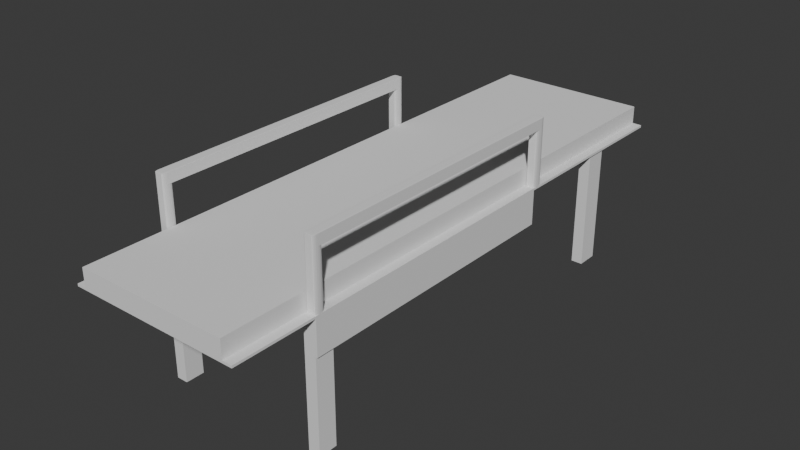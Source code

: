 # Source: Hospital_Bed.blend  (saved by Blender 4.5.90; exported with 4.5.12 LTS)
import bpy
from mathutils import Matrix  # noqa: F401  (used for matrix-valued properties, if any)

bpy.ops.wm.read_factory_settings(use_empty=True)
scene = bpy.context.scene
scene.name = 'Scene'

# ---- collections
col_collection = bpy.data.collections.new('Collection'); scene.collection.children.link(col_collection)

# ---- world
world_world = bpy.data.worlds.new('World'); scene.world = world_world
world_world.use_nodes = True; world_world.node_tree.nodes.clear()
_N = world_world.node_tree.nodes; _L = world_world.node_tree.links
n0 = _N.new('ShaderNodeOutputWorld'); n0.name = 'World Output'; n0.location = (200, 100)
n1 = _N.new('ShaderNodeBackground'); n1.name = 'Background'; n1.location = (-200, 100)
n1.inputs[0].default_value = (0.05088, 0.05088, 0.05088, 1.0)
_L.new(n1.outputs[0], n0.inputs[0])
n0.is_active_output = True
world_world.color = (0.05088, 0.05088, 0.05088)
world_world.sun_shadow_jitter_overblur = 0.0

# ---- meshes
me_cube_001 = bpy.data.meshes.new('Cube.001')
me_cube_001.from_pydata([(0.9068, -1.0, -1.0), (0.9068, -1.0, 1.0), (0.9068, 1.0, -1.0), (0.9068, 1.0, 1.0), (1.0, 1.0, -1.259), (1.0, -1.0, -1.259), (0.0, 1.0, -1.0), (0.0, 1.0, 1.0), (0.0, -1.0, -1.0), (0.0, -1.0, 1.0), (0.0, 1.0, -1.259), (0.0, -1.0, -1.259), (1.021, -1.0, -1.0), (1.021, 1.0, -1.0), (1.021, -1.0, -1.259), (1.021, 1.0, -1.259), (0.9068, 0.3029, 1.0), (0.9068, -0.7076, 1.0), (1.0, -0.7076, -1.259), (1.0, 0.3029, -1.259), (0.0, 0.3029, -1.259), (0.0, -0.7076, -1.259), (0.0, 0.3029, 1.0), (0.0, -0.7076, 1.0), (1.021, -0.7076, -1.259), (1.021, 0.3029, -1.259), (1.0, -0.7076, -5.107), (1.0, 0.3029, -5.107), (1.021, -0.7076, -5.107), (1.021, 0.3029, -5.107), (0.8648, 1.0, 1.0), (0.8648, -1.0, -1.0), (0.8648, -1.0, -1.259), (0.8648, 1.0, -1.0), (0.8648, -1.0, 1.0), (0.8648, 1.0, -1.259), (0.8648, 0.3029, 1.0), (0.8648, -0.7076, 1.0), (0.8648, 0.3029, -1.259), (0.8648, -0.7076, -1.259), (0.9068, -0.6399, -1.0), (0.9068, -0.6399, 1.0), (1.0, -0.6399, -1.259), (0.0, -0.6399, -1.259), (0.0, -0.6399, 1.0), (1.021, -0.6399, -1.0), (1.021, -0.6399, -1.259), (1.0, -0.6399, -5.107), (1.021, -0.6399, -5.107), (0.8648, -0.6399, -1.259), (0.8648, -0.6399, 1.0), (1.0, -0.7076, -15.58), (0.8648, -0.7076, -15.58), (0.8648, -0.6399, -15.58), (1.0, -0.6399, -15.58), (0.9068, 0.6601, -1.0), (1.0, 0.6601, -1.259), (1.021, 0.6601, -1.0), (1.021, 0.6601, -1.259), (0.9068, 0.6601, 1.0), (0.0, 0.6601, -1.259), (0.0, 0.6601, 1.0), (0.8648, 0.6601, -1.259), (0.8648, 0.6601, 1.0), (0.9068, 0.7371, -1.0), (1.0, 0.7371, -1.259), (1.021, 0.7371, -1.0), (1.021, 0.7371, -1.259), (0.9068, 0.7371, 1.0), (0.0, 0.7371, -1.259), (0.0, 0.7371, 1.0), (0.8648, 0.7371, -1.259), (0.8648, 0.7371, 1.0), (0.8648, 0.7371, -14.65), (0.8648, 0.6601, -14.65), (1.0, 0.6601, -14.65), (1.0, 0.7371, -14.65), (0.9068, -0.6737, 1.0), (0.0, -0.6737, -1.259), (0.0, -0.6737, 1.0), (0.8648, -0.6737, -1.259), (0.8648, -0.6737, 1.0), (1.0, -0.6737, -1.259), (1.021, -0.6737, -1.259), (1.0, -0.6737, -5.107), (1.021, -0.6737, -5.107), (0.8648, -0.6737, -15.58), (1.0, -0.6737, -15.58), (0.9068, 0.3398, 1.0), (0.0, 0.3398, -1.259), (0.0, 0.3398, 1.0), (0.8648, 0.3398, -1.259), (0.8648, 0.3398, 1.0), (1.0, 0.3398, -1.259), (1.021, 0.3398, -1.259), (0.9238, -0.7076, -1.0), (0.9068, -0.6907, -1.0), (0.9068, -0.7076, -0.9831), (0.9068, -0.7245, -1.0), (0.9173, -0.7063, -1.0), (0.9118, -0.7026, -1.0), (0.9081, -0.6971, -1.0), (0.9238, 0.3029, -1.0), (0.9068, 0.3198, -1.0), (0.9068, 0.3029, -0.9831), (0.9068, 0.2859, -1.0), (0.9173, 0.3042, -1.0), (0.9118, 0.3078, -1.0), (0.9081, 0.3133, -1.0), (1.021, -0.6907, -1.0), (1.004, -0.7076, -1.0), (1.021, -0.7245, -1.0), (1.021, -0.7076, -1.017), (1.02, -0.6971, -1.0), (1.016, -0.7026, -1.0), (1.011, -0.7063, -1.0), (1.021, 0.3198, -1.0), (1.004, 0.3029, -1.0), (1.021, 0.2859, -1.0), (1.021, 0.3029, -1.017), (1.02, 0.3133, -1.0), (1.016, 0.3078, -1.0), (1.011, 0.3042, -1.0), (0.9068, -0.6907, -1.0), (0.9238, -0.6737, -1.0), (0.9068, -0.6568, -1.0), (0.9068, -0.6737, -0.9831), (0.9081, -0.6842, -1.0), (0.9118, -0.6787, -1.0), (0.9173, -0.675, -1.0), (1.004, -0.6737, -1.0), (1.021, -0.6907, -1.0), (1.021, -0.6737, -1.017), (1.021, -0.6568, -1.0), (1.011, -0.675, -1.0), (1.016, -0.6787, -1.0), (1.02, -0.6842, -1.0), (0.9068, 0.3229, -1.0), (0.9238, 0.3398, -1.0), (0.9068, 0.3568, -1.0), (0.9068, 0.3398, -0.9831), (0.9081, 0.3294, -1.0), (0.9118, 0.3349, -1.0), (0.9173, 0.3386, -1.0), (1.004, 0.3398, -1.0), (1.021, 0.3229, -1.0), (1.021, 0.3398, -1.017), (1.021, 0.3568, -1.0), (1.011, 0.3386, -1.0), (1.016, 0.3349, -1.0), (1.02, 0.3294, -1.0), (0.9238, 0.3029, 5.184), (0.9068, 0.3198, 5.2), (0.9173, 0.3042, 5.185), (0.9118, 0.3078, 5.188), (0.9081, 0.3133, 5.194), (1.021, 0.3198, 5.2), (1.004, 0.3029, 5.184), (1.02, 0.3133, 5.194), (1.016, 0.3078, 5.188), (1.011, 0.3042, 5.185), (0.9238, -0.7076, 5.184), (0.9068, -0.6907, 5.184), (0.9173, -0.7063, 5.184), (0.9118, -0.7026, 5.184), (0.9081, -0.6971, 5.184), (1.021, -0.6907, 5.184), (1.004, -0.7076, 5.184), (1.02, -0.6971, 5.184), (1.016, -0.7026, 5.184), (1.011, -0.7063, 5.184), (0.9068, -0.6907, 5.2), (0.9238, -0.6737, 5.184), (0.9081, -0.6842, 5.194), (0.9118, -0.6787, 5.188), (0.9173, -0.675, 5.185), (1.004, -0.6737, 5.184), (1.021, -0.6907, 5.2), (1.011, -0.675, 5.185), (1.016, -0.6787, 5.188), (1.02, -0.6842, 5.194), (0.9068, 0.3229, 5.184), (0.9238, 0.3398, 5.184), (0.9081, 0.3294, 5.184), (0.9118, 0.3349, 5.184), (0.9173, 0.3386, 5.184), (1.004, 0.3398, 5.184), (1.021, 0.3229, 5.184), (1.011, 0.3386, 5.184), (1.016, 0.3349, 5.184), (1.02, 0.3294, 5.184), (0.9068, 0.3029, 6.359), (0.9238, 0.3029, 6.376), (0.9081, 0.3029, 6.366), (0.9118, 0.3029, 6.371), (0.9173, 0.3029, 6.375), (1.004, 0.3029, 6.376), (1.021, 0.3029, 6.359), (1.011, 0.3029, 6.375), (1.016, 0.3029, 6.371), (1.02, 0.3029, 6.366), (0.9238, -0.7076, 6.359), (0.9238, -0.6907, 6.376), (0.9068, -0.6907, 6.359), (0.9238, -0.7063, 6.366), (0.9238, -0.7026, 6.371), (0.9173, -0.7063, 6.359), (0.9171, -0.7047, 6.366), (0.9175, -0.7018, 6.37), (0.914, -0.7004, 6.369), (0.9173, -0.6907, 6.375), (0.9118, -0.6907, 6.371), (0.9238, -0.6971, 6.375), (0.9171, -0.6973, 6.373), (0.9126, -0.697, 6.37), (0.9081, -0.6971, 6.359), (0.9118, -0.7026, 6.359), (0.9081, -0.6907, 6.366), (0.9097, -0.6973, 6.366), (0.9126, -0.7018, 6.365), (1.004, -0.7076, 6.359), (1.021, -0.6907, 6.359), (1.004, -0.6907, 6.376), (1.011, -0.7063, 6.359), (1.016, -0.7026, 6.359), (1.004, -0.7063, 6.366), (1.011, -0.7047, 6.366), (1.015, -0.7018, 6.365), (1.014, -0.7004, 6.369), (1.02, -0.6907, 6.366), (1.016, -0.6907, 6.371), (1.02, -0.6971, 6.359), (1.018, -0.6973, 6.366), (1.015, -0.697, 6.37), (1.004, -0.6971, 6.375), (1.004, -0.7026, 6.371), (1.011, -0.6907, 6.375), (1.011, -0.6973, 6.373), (1.01, -0.7018, 6.37), (0.9238, -0.6737, 6.376), (0.9068, -0.6737, 6.359), (0.9173, -0.6737, 6.375), (0.9118, -0.6737, 6.371), (0.9081, -0.6737, 6.366), (1.021, -0.6737, 6.359), (1.004, -0.6737, 6.376), (1.02, -0.6737, 6.366), (1.016, -0.6737, 6.371), (1.011, -0.6737, 6.375), (0.9068, 0.3229, 6.359), (0.9238, 0.3229, 6.376), (0.9238, 0.3398, 6.359), (0.9081, 0.3229, 6.366), (0.9118, 0.3229, 6.371), (0.9081, 0.3294, 6.359), (0.9097, 0.3296, 6.366), (0.9126, 0.3292, 6.37), (0.914, 0.3327, 6.369), (0.9238, 0.3294, 6.375), (0.9238, 0.3349, 6.371), (0.9173, 0.3229, 6.375), (0.9171, 0.3296, 6.373), (0.9175, 0.334, 6.37), (0.9173, 0.3386, 6.359), (0.9118, 0.3349, 6.359), (0.9238, 0.3386, 6.366), (0.9171, 0.337, 6.366), (0.9126, 0.334, 6.365), (1.021, 0.3229, 6.359), (1.004, 0.3398, 6.359), (1.004, 0.3229, 6.376), (1.02, 0.3294, 6.359), (1.016, 0.3349, 6.359), (1.02, 0.3229, 6.366), (1.018, 0.3296, 6.366), (1.015, 0.334, 6.365), (1.014, 0.3327, 6.369), (1.004, 0.3386, 6.366), (1.004, 0.3349, 6.371), (1.011, 0.3386, 6.359), (1.011, 0.337, 6.366), (1.01, 0.334, 6.37), (1.011, 0.3229, 6.375), (1.016, 0.3229, 6.371), (1.004, 0.3294, 6.375), (1.011, 0.3296, 6.373), (1.015, 0.3292, 6.37)], [], [(33, 30, 3, 2), (39, 18, 5, 32), (33, 2, 4, 35), (0, 5, 14, 12), (37, 23, 9, 34), (31, 8, 11, 32), (31, 34, 9, 8), (65, 4, 15, 67), (4, 2, 13, 15), (5, 18, 24, 14), (42, 19, 27, 47), (92, 90, 22, 36), (81, 79, 23, 37), (91, 93, 19, 38), (80, 49, 53, 86), (47, 27, 29, 48), (24, 18, 26, 28), (19, 25, 29, 27), (83, 24, 28, 85), (78, 80, 39, 21), (89, 91, 38, 20), (77, 81, 37, 17), (88, 92, 36, 16), (0, 1, 34, 31), (0, 31, 32, 5), (17, 37, 34, 1), (6, 33, 35, 10), (21, 39, 32, 11), (6, 7, 30, 33), (16, 36, 50, 41), (20, 38, 49, 43), (25, 46, 48, 29), (84, 47, 48, 85), (38, 19, 42, 49), (36, 22, 44, 50), (82, 42, 47, 84), (86, 87, 51, 52), (82, 18, 51, 87), (18, 39, 52, 51), (49, 42, 54, 53), (68, 72, 63, 59), (69, 71, 62, 60), (64, 68, 59, 55), (56, 62, 74, 75), (72, 70, 61, 63), (66, 57, 58, 67), (64, 55, 57, 66), (93, 56, 58, 94), (2, 64, 66, 13), (13, 66, 67, 15), (30, 7, 70, 72), (35, 4, 65, 71), (2, 3, 68, 64), (10, 35, 71, 69), (3, 30, 72, 68), (56, 65, 67, 58), (73, 76, 75, 74), (62, 71, 73, 74), (65, 56, 75, 76), (71, 65, 76, 73), (42, 82, 87, 54), (53, 54, 87, 86), (18, 82, 84, 26), (26, 84, 85, 28), (41, 50, 81, 77), (43, 49, 80, 78), (46, 83, 85, 48), (39, 80, 86, 52), (50, 44, 79, 81), (19, 93, 94, 25), (59, 63, 92, 88), (60, 62, 91, 89), (62, 56, 93, 91), (63, 61, 90, 92), (95, 99, 100, 101, 96, 97, 98), (102, 106, 107, 108, 103, 104, 105), (109, 113, 114, 115, 110, 111, 112), (116, 120, 121, 122, 117, 118, 119), (123, 127, 128, 129, 124, 125, 126), (130, 134, 135, 136, 131, 132, 133), (137, 141, 142, 143, 138, 139, 140), (144, 148, 149, 150, 145, 146, 147), (201, 204, 207, 206), (204, 205, 208, 207), (206, 207, 219, 216), (207, 208, 209, 219), (202, 210, 213, 212), (210, 211, 214, 213), (212, 213, 208, 205), (213, 214, 209, 208), (203, 215, 218, 217), (215, 216, 219, 218), (217, 218, 214, 211), (218, 219, 209, 214), (220, 223, 226, 225), (223, 224, 227, 226), (225, 226, 238, 235), (226, 227, 228, 238), (221, 229, 232, 231), (229, 230, 233, 232), (231, 232, 227, 224), (232, 233, 228, 227), (222, 234, 237, 236), (234, 235, 238, 237), (236, 237, 233, 230), (237, 238, 228, 233), (249, 252, 255, 254), (252, 253, 256, 255), (254, 255, 267, 264), (255, 256, 257, 267), (250, 258, 261, 260), (258, 259, 262, 261), (260, 261, 256, 253), (261, 262, 257, 256), (251, 263, 266, 265), (263, 264, 267, 266), (265, 266, 262, 259), (266, 267, 257, 262), (268, 271, 274, 273), (271, 272, 275, 274), (273, 274, 286, 283), (274, 275, 276, 286), (269, 277, 280, 279), (277, 278, 281, 280), (279, 280, 275, 272), (280, 281, 276, 275), (270, 282, 285, 284), (282, 283, 286, 285), (284, 285, 281, 278), (285, 286, 276, 281), (130, 176, 178, 134), (134, 178, 179, 135), (135, 179, 180, 136), (136, 180, 177, 131), (167, 110, 115, 170), (170, 115, 114, 169), (169, 114, 113, 168), (168, 113, 109, 166), (95, 161, 163, 99), (99, 163, 164, 100), (100, 164, 165, 101), (101, 165, 162, 96), (172, 124, 129, 175), (175, 129, 128, 174), (174, 128, 127, 173), (173, 127, 123, 171), (144, 186, 188, 148), (148, 188, 189, 149), (149, 189, 190, 150), (150, 190, 187, 145), (157, 117, 122, 160), (160, 122, 121, 159), (159, 121, 120, 158), (158, 120, 116, 156), (152, 103, 108, 155), (155, 108, 107, 154), (154, 107, 106, 153), (153, 106, 102, 151), (137, 181, 183, 141), (141, 183, 184, 142), (142, 184, 185, 143), (143, 185, 182, 138), (201, 220, 225, 204), (204, 225, 235, 205), (205, 235, 234, 212), (212, 234, 222, 202), (202, 239, 241, 210), (210, 241, 242, 211), (211, 242, 243, 217), (217, 243, 240, 203), (221, 244, 246, 229), (229, 246, 247, 230), (230, 247, 248, 236), (236, 248, 245, 222), (192, 250, 260, 195), (195, 260, 253, 194), (194, 253, 252, 193), (193, 252, 249, 191), (197, 268, 273, 200), (200, 273, 283, 199), (199, 283, 282, 198), (198, 282, 270, 196), (250, 270, 284, 258), (258, 284, 278, 259), (259, 278, 277, 265), (265, 277, 269, 251), (181, 249, 254, 183), (183, 254, 264, 184), (184, 264, 263, 185), (185, 263, 251, 182), (268, 187, 190, 271), (271, 190, 189, 272), (272, 189, 188, 279), (279, 188, 186, 269), (220, 167, 170, 223), (223, 170, 169, 224), (224, 169, 168, 231), (231, 168, 166, 221), (203, 162, 165, 215), (215, 165, 164, 216), (216, 164, 163, 206), (206, 163, 161, 201), (239, 192, 195, 241), (241, 195, 194, 242), (242, 194, 193, 243), (243, 193, 191, 240), (196, 245, 248, 198), (198, 248, 247, 199), (199, 247, 246, 200), (200, 246, 244, 197), (156, 177, 180, 158), (158, 180, 179, 159), (159, 179, 178, 160), (160, 178, 176, 157), (151, 172, 175, 153), (153, 175, 174, 154), (154, 174, 173, 155), (155, 173, 171, 152), (95, 98, 0, 12, 111, 110), (95, 110, 167, 161), (98, 97, 17, 1, 0), (123, 126, 77, 17, 97, 96), (123, 96, 162, 171), (102, 105, 40, 45, 118, 117), (102, 117, 157, 151), (105, 104, 16, 41, 40), (137, 140, 88, 16, 104, 103), (137, 103, 152, 181), (132, 131, 109, 112, 24, 83), (109, 131, 177, 166), (112, 111, 12, 14, 24), (146, 145, 116, 119, 25, 94), (116, 145, 187, 156), (119, 118, 45, 46, 25), (40, 125, 124, 130, 133, 45), (130, 124, 172, 176), (40, 41, 77, 126, 125), (45, 133, 132, 83, 46), (55, 139, 138, 144, 147, 57), (144, 138, 182, 186), (55, 59, 88, 140, 139), (57, 147, 146, 94, 58), (157, 176, 172, 151), (181, 152, 191, 249), (152, 171, 240, 191), (156, 187, 268, 197), (197, 244, 177, 156), (161, 167, 220, 201), (171, 162, 203, 240), (166, 177, 244, 221), (186, 182, 251, 269), (192, 239, 245, 196), (250, 192, 196, 270), (239, 202, 222, 245)])
_uv = me_cube_001.uv_layers.new(name='UVMap')
_uv.uv.foreach_set('vector', [0.375, 0.4831, 0.625, 0.4831, 0.625, 0.5, 0.375, 0.5, 0.3581, 0.6667, 0.375, 0.6667, 0.375, 0.75, 0.3581, 0.75, 0.375, 0.4831, 0.375, 0.5, 0.375, 0.5, 0.375, 0.4831, 0.375, 0.75, 0.375, 0.75, 0.375, 0.75, 0.375, 0.75, 0.6419, 0.6667, 0.75, 0.6667, 0.75, 0.75, 0.6419, 0.75, 0.375, 0.7669, 0.375, 0.875, 0.375, 0.875, 0.375, 0.7669, 0.375, 0.7669, 0.625, 0.7669, 0.625, 0.875, 0.375, 0.875, 0.375, 0.5314, 0.375, 0.5, 0.375, 0.5, 0.375, 0.5314, 0.375, 0.5, 0.375, 0.5, 0.375, 0.5, 0.375, 0.5, 0.375, 0.75, 0.375, 0.6667, 0.375, 0.6667, 0.375, 0.75, 0.375, 0.6611, 0.375, 0.5833, 0.375, 0.5833, 0.375, 0.6611, 0.6419, 0.5789, 0.75, 0.5789, 0.75, 0.5833, 0.6419, 0.5833, 0.6419, 0.6639, 0.75, 0.6639, 0.75, 0.6667, 0.6419, 0.6667, 0.3581, 0.5789, 0.375, 0.5789, 0.375, 0.5833, 0.3581, 0.5833, 0.3581, 0.6639, 0.3581, 0.6611, 0.3581, 0.6611, 0.3581, 0.6639, 0.375, 0.6611, 0.375, 0.5833, 0.375, 0.5833, 0.375, 0.6611, 0.375, 0.6667, 0.375, 0.6667, 0.375, 0.6667, 0.375, 0.6667, 0.375, 0.5833, 0.375, 0.5833, 0.375, 0.5833, 0.375, 0.5833, 0.375, 0.6639, 0.375, 0.6667, 0.375, 0.6667, 0.375, 0.6639, 0.25, 0.6639, 0.3581, 0.6639, 0.3581, 0.6667, 0.25, 0.6667, 0.25, 0.5789, 0.3581, 0.5789, 0.3581, 0.5833, 0.25, 0.5833, 0.625, 0.6639, 0.6419, 0.6639, 0.6419, 0.6667, 0.625, 0.6667, 0.625, 0.5789, 0.6419, 0.5789, 0.6419, 0.5833, 0.625, 0.5833, 0.375, 0.75, 0.625, 0.75, 0.625, 0.7669, 0.375, 0.7669, 0.375, 0.75, 0.375, 0.7669, 0.375, 0.7669, 0.375, 0.75, 0.625, 0.6667, 0.6419, 0.6667, 0.6419, 0.75, 0.625, 0.75, 0.375, 0.375, 0.375, 0.4831, 0.375, 0.4831, 0.375, 0.375, 0.25, 0.6667, 0.3581, 0.6667, 0.3581, 0.75, 0.25, 0.75, 0.375, 0.375, 0.625, 0.375, 0.625, 0.4831, 0.375, 0.4831, 0.625, 0.5833, 0.6419, 0.5833, 0.6419, 0.6611, 0.625, 0.6611, 0.25, 0.5833, 0.3581, 0.5833, 0.3581, 0.6611, 0.25, 0.6611, 0.375, 0.5833, 0.375, 0.6611, 0.375, 0.6611, 0.375, 0.5833, 0.375, 0.6639, 0.375, 0.6611, 0.375, 0.6611, 0.375, 0.6639, 0.3581, 0.5833, 0.375, 0.5833, 0.375, 0.6611, 0.3581, 0.6611, 0.6419, 0.5833, 0.75, 0.5833, 0.75, 0.6611, 0.6419, 0.6611, 0.375, 0.6639, 0.375, 0.6611, 0.375, 0.6611, 0.375, 0.6639, 0.3581, 0.6639, 0.375, 0.6639, 0.375, 0.6667, 0.3581, 0.6667, 0.375, 0.6639, 0.375, 0.6667, 0.375, 0.6667, 0.375, 0.6639, 0.375, 0.6667, 0.3581, 0.6667, 0.3581, 0.6667, 0.375, 0.6667, 0.3581, 0.6611, 0.375, 0.6611, 0.375, 0.6611, 0.3581, 0.6611, 0.625, 0.5314, 0.6419, 0.5314, 0.6419, 0.5406, 0.625, 0.5406, 0.25, 0.5314, 0.3581, 0.5314, 0.3581, 0.5406, 0.25, 0.5406, 0.375, 0.5314, 0.625, 0.5314, 0.625, 0.5406, 0.375, 0.5406, 0.375, 0.5406, 0.3581, 0.5406, 0.3581, 0.5406, 0.375, 0.5406, 0.6419, 0.5314, 0.75, 0.5314, 0.75, 0.5406, 0.6419, 0.5406, 0.375, 0.5314, 0.375, 0.5406, 0.375, 0.5406, 0.375, 0.5314, 0.375, 0.5314, 0.375, 0.5406, 0.375, 0.5406, 0.375, 0.5314, 0.375, 0.5789, 0.375, 0.5406, 0.375, 0.5406, 0.375, 0.5789, 0.375, 0.5, 0.375, 0.5314, 0.375, 0.5314, 0.375, 0.5, 0.375, 0.5, 0.375, 0.5314, 0.375, 0.5314, 0.375, 0.5, 0.6419, 0.5, 0.75, 0.5, 0.75, 0.5314, 0.6419, 0.5314, 0.3581, 0.5, 0.375, 0.5, 0.375, 0.5314, 0.3581, 0.5314, 0.375, 0.5, 0.625, 0.5, 0.625, 0.5314, 0.375, 0.5314, 0.25, 0.5, 0.3581, 0.5, 0.3581, 0.5314, 0.25, 0.5314, 0.625, 0.5, 0.6419, 0.5, 0.6419, 0.5314, 0.625, 0.5314, 0.375, 0.5406, 0.375, 0.5314, 0.375, 0.5314, 0.375, 0.5406, 0.3581, 0.5314, 0.375, 0.5314, 0.375, 0.5406, 0.3581, 0.5406, 0.3581, 0.5406, 0.3581, 0.5314, 0.3581, 0.5314, 0.3581, 0.5406, 0.375, 0.5314, 0.375, 0.5406, 0.375, 0.5406, 0.375, 0.5314, 0.3581, 0.5314, 0.375, 0.5314, 0.375, 0.5314, 0.3581, 0.5314, 0.375, 0.6611, 0.375, 0.6639, 0.375, 0.6639, 0.375, 0.6611, 0.3581, 0.6611, 0.375, 0.6611, 0.375, 0.6639, 0.3581, 0.6639, 0.375, 0.6667, 0.375, 0.6639, 0.375, 0.6639, 0.375, 0.6667, 0.375, 0.6667, 0.375, 0.6639, 0.375, 0.6639, 0.375, 0.6667, 0.625, 0.6611, 0.6419, 0.6611, 0.6419, 0.6639, 0.625, 0.6639, 0.25, 0.6611, 0.3581, 0.6611, 0.3581, 0.6639, 0.25, 0.6639, 0.375, 0.6611, 0.375, 0.6639, 0.375, 0.6639, 0.375, 0.6611, 0.3581, 0.6667, 0.3581, 0.6639, 0.3581, 0.6639, 0.3581, 0.6667, 0.6419, 0.6611, 0.75, 0.6611, 0.75, 0.6639, 0.6419, 0.6639, 0.375, 0.5833, 0.375, 0.5789, 0.375, 0.5789, 0.375, 0.5833, 0.625, 0.5406, 0.6419, 0.5406, 0.6419, 0.5789, 0.625, 0.5789, 0.25, 0.5406, 0.3581, 0.5406, 0.3581, 0.5789, 0.25, 0.5789, 0.3581, 0.5406, 0.375, 0.5406, 0.375, 0.5789, 0.3581, 0.5789, 0.6419, 0.5406, 0.75, 0.5406, 0.75, 0.5789, 0.6419, 0.5789, 0.375, 0.6667, 0.375, 0.6667, 0.375, 0.6667, 0.375, 0.6658, 0.375, 0.6653, 0.3771, 0.6667, 0.375, 0.6715, 0.375, 0.5833, 0.375, 0.5833, 0.375, 0.5833, 0.375, 0.5821, 0.375, 0.5813, 0.3771, 0.5833, 0.375, 0.5847, 0.375, 0.6653, 0.375, 0.6658, 0.375, 0.6667, 0.375, 0.6667, 0.375, 0.6667, 0.375, 0.6715, 0.375, 0.6667, 0.375, 0.5813, 0.375, 0.5821, 0.375, 0.5833, 0.375, 0.5833, 0.375, 0.5833, 0.375, 0.5847, 0.375, 0.5833, 0.375, 0.6653, 0.375, 0.6647, 0.375, 0.6639, 0.375, 0.6639, 0.375, 0.6639, 0.375, 0.6625, 0.3771, 0.6639, 0.375, 0.6639, 0.375, 0.6639, 0.375, 0.6639, 0.375, 0.6647, 0.375, 0.6653, 0.375, 0.6639, 0.375, 0.6625, 0.375, 0.5809, 0.375, 0.5802, 0.375, 0.5789, 0.375, 0.5789, 0.375, 0.5789, 0.375, 0.5769, 0.3771, 0.5789, 0.375, 0.5789, 0.375, 0.5789, 0.375, 0.5789, 0.375, 0.5802, 0.375, 0.5809, 0.375, 0.5789, 0.375, 0.5769, 0.375, 0.6667, 0.375, 0.6667, 0.375, 0.6667, 0.375, 0.6667, 0.375, 0.6667, 0.375, 0.6667, 0.375, 0.6667, 0.375, 0.6667, 0.375, 0.6667, 0.375, 0.6667, 0.375, 0.6667, 0.375, 0.6667, 0.375, 0.6667, 0.375, 0.6667, 0.375, 0.6665, 0.375, 0.6667, 0.375, 0.6653, 0.375, 0.6653, 0.375, 0.6658, 0.375, 0.6658, 0.375, 0.6653, 0.375, 0.6653, 0.375, 0.6658, 0.375, 0.6658, 0.375, 0.6658, 0.375, 0.6658, 0.375, 0.6667, 0.375, 0.6667, 0.375, 0.6658, 0.375, 0.6658, 0.375, 0.6665, 0.375, 0.6667, 0.375, 0.6653, 0.375, 0.6658, 0.375, 0.6658, 0.375, 0.6653, 0.375, 0.6658, 0.375, 0.6667, 0.375, 0.6667, 0.375, 0.6658, 0.375, 0.6653, 0.375, 0.6658, 0.375, 0.6658, 0.375, 0.6653, 0.375, 0.6658, 0.375, 0.6667, 0.375, 0.6665, 0.375, 0.6658, 0.375, 0.6667, 0.375, 0.6667, 0.375, 0.6667, 0.375, 0.6667, 0.375, 0.6667, 0.375, 0.6667, 0.375, 0.6667, 0.375, 0.6667, 0.375, 0.6667, 0.375, 0.6667, 0.375, 0.6667, 0.375, 0.6667, 0.375, 0.6667, 0.375, 0.6667, 0.375, 0.6665, 0.375, 0.6667, 0.375, 0.6653, 0.375, 0.6653, 0.375, 0.6658, 0.375, 0.6658, 0.375, 0.6653, 0.375, 0.6653, 0.375, 0.6658, 0.375, 0.6658, 0.375, 0.6658, 0.375, 0.6658, 0.375, 0.6667, 0.375, 0.6667, 0.375, 0.6658, 0.375, 0.6658, 0.375, 0.6665, 0.375, 0.6667, 0.375, 0.6653, 0.375, 0.6658, 0.375, 0.6658, 0.375, 0.6653, 0.375, 0.6658, 0.375, 0.6667, 0.375, 0.6667, 0.375, 0.6658, 0.375, 0.6653, 0.375, 0.6658, 0.375, 0.6658, 0.375, 0.6653, 0.375, 0.6658, 0.375, 0.6667, 0.375, 0.6665, 0.375, 0.6658, 0.375, 0.5809, 0.375, 0.5809, 0.375, 0.5801, 0.375, 0.5802, 0.375, 0.5809, 0.375, 0.5809, 0.375, 0.5802, 0.375, 0.5801, 0.375, 0.5802, 0.375, 0.5801, 0.375, 0.5789, 0.375, 0.5789, 0.375, 0.5801, 0.375, 0.5802, 0.375, 0.5792, 0.375, 0.5789, 0.375, 0.5809, 0.375, 0.5802, 0.375, 0.5801, 0.375, 0.5809, 0.375, 0.5802, 0.375, 0.5789, 0.375, 0.5789, 0.375, 0.5801, 0.375, 0.5809, 0.375, 0.5801, 0.375, 0.5802, 0.375, 0.5809, 0.375, 0.5801, 0.375, 0.5789, 0.375, 0.5792, 0.375, 0.5802, 0.375, 0.5789, 0.375, 0.5789, 0.375, 0.5789, 0.375, 0.5789, 0.375, 0.5789, 0.375, 0.5789, 0.375, 0.5789, 0.375, 0.5789, 0.375, 0.5789, 0.375, 0.5789, 0.375, 0.5789, 0.375, 0.5789, 0.375, 0.5789, 0.375, 0.5789, 0.375, 0.5792, 0.375, 0.5789, 0.375, 0.5809, 0.375, 0.5802, 0.375, 0.5801, 0.375, 0.5809, 0.375, 0.5802, 0.375, 0.5789, 0.375, 0.5789, 0.375, 0.5801, 0.375, 0.5809, 0.375, 0.5801, 0.375, 0.5802, 0.375, 0.5809, 0.375, 0.5801, 0.375, 0.5789, 0.375, 0.5792, 0.375, 0.5802, 0.375, 0.5789, 0.375, 0.5789, 0.375, 0.5789, 0.375, 0.5789, 0.375, 0.5789, 0.375, 0.5789, 0.375, 0.5789, 0.375, 0.5789, 0.375, 0.5789, 0.375, 0.5789, 0.375, 0.5789, 0.375, 0.5789, 0.375, 0.5789, 0.375, 0.5789, 0.375, 0.5792, 0.375, 0.5789, 0.375, 0.5809, 0.375, 0.5809, 0.375, 0.5801, 0.375, 0.5802, 0.375, 0.5809, 0.375, 0.5809, 0.375, 0.5802, 0.375, 0.5801, 0.375, 0.5802, 0.375, 0.5801, 0.375, 0.5789, 0.375, 0.5789, 0.375, 0.5801, 0.375, 0.5802, 0.375, 0.5792, 0.375, 0.5789, 0.375, 0.6639, 0.375, 0.6639, 0.375, 0.6639, 0.375, 0.6639, 0.375, 0.6639, 0.375, 0.6639, 0.375, 0.6639, 0.375, 0.6639, 0.375, 0.6639, 0.375, 0.6639, 0.375, 0.6647, 0.375, 0.6647, 0.375, 0.6647, 0.375, 0.6647, 0.375, 0.6653, 0.375, 0.6653, 0.375, 0.6667, 0.375, 0.6667, 0.375, 0.6667, 0.375, 0.6667, 0.375, 0.6667, 0.375, 0.6667, 0.375, 0.6667, 0.375, 0.6667, 0.375, 0.6667, 0.375, 0.6667, 0.375, 0.6658, 0.375, 0.6658, 0.375, 0.6658, 0.375, 0.6658, 0.375, 0.6653, 0.375, 0.6653, 0.375, 0.6667, 0.375, 0.6667, 0.375, 0.6667, 0.375, 0.6667, 0.375, 0.6667, 0.375, 0.6667, 0.375, 0.6667, 0.375, 0.6667, 0.375, 0.6667, 0.375, 0.6667, 0.375, 0.6658, 0.375, 0.6658, 0.375, 0.6658, 0.375, 0.6658, 0.375, 0.6653, 0.375, 0.6653, 0.375, 0.6639, 0.375, 0.6639, 0.375, 0.6639, 0.375, 0.6639, 0.375, 0.6639, 0.375, 0.6639, 0.375, 0.6639, 0.375, 0.6639, 0.375, 0.6639, 0.375, 0.6639, 0.375, 0.6647, 0.375, 0.6647, 0.375, 0.6647, 0.375, 0.6647, 0.375, 0.6653, 0.375, 0.6653, 0.375, 0.5789, 0.375, 0.5789, 0.375, 0.5789, 0.375, 0.5789, 0.375, 0.5789, 0.375, 0.5789, 0.375, 0.5789, 0.375, 0.5789, 0.375, 0.5789, 0.375, 0.5789, 0.375, 0.5802, 0.375, 0.5802, 0.375, 0.5802, 0.375, 0.5802, 0.375, 0.5809, 0.375, 0.5809, 0.375, 0.5833, 0.375, 0.5833, 0.375, 0.5833, 0.375, 0.5833, 0.375, 0.5833, 0.375, 0.5833, 0.375, 0.5833, 0.375, 0.5833, 0.375, 0.5833, 0.375, 0.5833, 0.375, 0.5821, 0.375, 0.5821, 0.375, 0.5821, 0.375, 0.5821, 0.375, 0.5813, 0.375, 0.5813, 0.375, 0.5813, 0.375, 0.5813, 0.375, 0.5821, 0.375, 0.5821, 0.375, 0.5821, 0.375, 0.5821, 0.375, 0.5833, 0.375, 0.5833, 0.375, 0.5833, 0.375, 0.5833, 0.375, 0.5833, 0.375, 0.5833, 0.375, 0.5833, 0.375, 0.5833, 0.375, 0.5833, 0.375, 0.5833, 0.375, 0.5809, 0.375, 0.5809, 0.375, 0.5802, 0.375, 0.5802, 0.375, 0.5802, 0.375, 0.5802, 0.375, 0.5789, 0.375, 0.5789, 0.375, 0.5789, 0.375, 0.5789, 0.375, 0.5789, 0.375, 0.5789, 0.375, 0.5789, 0.375, 0.5789, 0.375, 0.5789, 0.375, 0.5789, 0.375, 0.6667, 0.375, 0.6667, 0.375, 0.6667, 0.375, 0.6667, 0.375, 0.6667, 0.375, 0.6667, 0.375, 0.6667, 0.375, 0.6667, 0.375, 0.6667, 0.375, 0.6667, 0.375, 0.6658, 0.375, 0.6658, 0.375, 0.6658, 0.375, 0.6658, 0.375, 0.6653, 0.375, 0.6653, 0.375, 0.6653, 0.375, 0.6639, 0.375, 0.6639, 0.375, 0.6653, 0.375, 0.6653, 0.375, 0.6639, 0.375, 0.6639, 0.375, 0.6653, 0.375, 0.6653, 0.375, 0.6639, 0.375, 0.6639, 0.375, 0.6653, 0.375, 0.6653, 0.375, 0.6639, 0.375, 0.6639, 0.375, 0.6653, 0.375, 0.6653, 0.375, 0.6639, 0.375, 0.6639, 0.375, 0.6653, 0.375, 0.6653, 0.375, 0.6639, 0.375, 0.6639, 0.375, 0.6653, 0.375, 0.6653, 0.375, 0.6639, 0.375, 0.6639, 0.375, 0.6653, 0.375, 0.6653, 0.375, 0.6639, 0.375, 0.6639, 0.375, 0.6653, 0.375, 0.5833, 0.375, 0.5809, 0.375, 0.5809, 0.375, 0.5833, 0.375, 0.5833, 0.375, 0.5809, 0.375, 0.5809, 0.375, 0.5833, 0.375, 0.5833, 0.375, 0.5809, 0.375, 0.5809, 0.375, 0.5833, 0.375, 0.5833, 0.375, 0.5809, 0.375, 0.5809, 0.375, 0.5833, 0.375, 0.5833, 0.375, 0.5809, 0.375, 0.5809, 0.375, 0.5833, 0.375, 0.5833, 0.375, 0.5809, 0.375, 0.5809, 0.375, 0.5833, 0.375, 0.5833, 0.375, 0.5809, 0.375, 0.5809, 0.375, 0.5833, 0.375, 0.5833, 0.375, 0.5809, 0.375, 0.5809, 0.375, 0.5833, 0.375, 0.5809, 0.375, 0.5809, 0.375, 0.5802, 0.375, 0.5802, 0.375, 0.5802, 0.375, 0.5802, 0.375, 0.5789, 0.375, 0.5789, 0.375, 0.5789, 0.375, 0.5789, 0.375, 0.5789, 0.375, 0.5789, 0.375, 0.5789, 0.375, 0.5789, 0.375, 0.5789, 0.375, 0.5789, 0.375, 0.5809, 0.375, 0.5809, 0.375, 0.5802, 0.375, 0.5802, 0.375, 0.5802, 0.375, 0.5802, 0.375, 0.5789, 0.375, 0.5789, 0.375, 0.5789, 0.375, 0.5789, 0.375, 0.5789, 0.375, 0.5789, 0.375, 0.5789, 0.375, 0.5789, 0.375, 0.5789, 0.375, 0.5789, 0.375, 0.5809, 0.375, 0.5809, 0.375, 0.5802, 0.375, 0.5802, 0.375, 0.5802, 0.375, 0.5802, 0.375, 0.5789, 0.375, 0.5789, 0.375, 0.5789, 0.375, 0.5789, 0.375, 0.5789, 0.375, 0.5789, 0.375, 0.5789, 0.375, 0.5789, 0.375, 0.5789, 0.375, 0.5789, 0.375, 0.6667, 0.375, 0.6667, 0.375, 0.6667, 0.375, 0.6667, 0.375, 0.6667, 0.375, 0.6667, 0.375, 0.6667, 0.375, 0.6667, 0.375, 0.6667, 0.375, 0.6667, 0.375, 0.6658, 0.375, 0.6658, 0.375, 0.6658, 0.375, 0.6658, 0.375, 0.6653, 0.375, 0.6653, 0.375, 0.6653, 0.375, 0.6653, 0.375, 0.6658, 0.375, 0.6658, 0.375, 0.6658, 0.375, 0.6658, 0.375, 0.6667, 0.375, 0.6667, 0.375, 0.6667, 0.375, 0.6667, 0.375, 0.6667, 0.375, 0.6667, 0.375, 0.6667, 0.375, 0.6667, 0.375, 0.6667, 0.375, 0.6667, 0.0, 0.0, 0.0, 0.0, 0.0, 0.0, 0.0, 0.0, 0.0, 0.0, 0.0, 0.0, 0.0, 0.0, 0.0, 0.0, 0.0, 0.0, 0.0, 0.0, 0.0, 0.0, 0.0, 0.0, 0.0, 0.0, 0.0, 0.0, 0.0, 0.0, 0.0, 0.0, 0.0, 0.0, 0.0, 0.0, 0.0, 0.0, 0.0, 0.0, 0.0, 0.0, 0.0, 0.0, 0.0, 0.0, 0.0, 0.0, 0.0, 0.0, 0.0, 0.0, 0.0, 0.0, 0.0, 0.0, 0.0, 0.0, 0.0, 0.0, 0.0, 0.0, 0.0, 0.0, 0.0, 0.0, 0.0, 0.0, 0.0, 0.0, 0.0, 0.0, 0.0, 0.0, 0.0, 0.0, 0.0, 0.0, 0.0, 0.0, 0.0, 0.0, 0.0, 0.0, 0.0, 0.0, 0.0, 0.0, 0.0, 0.0, 0.0, 0.0, 0.0, 0.0, 0.0, 0.0, 0.0, 0.0, 0.0, 0.0, 0.0, 0.0, 0.0, 0.0, 0.0, 0.0, 0.0, 0.0, 0.0, 0.0, 0.0, 0.0, 0.0, 0.0, 0.0, 0.0, 0.0, 0.0, 0.0, 0.0, 0.0, 0.0, 0.0, 0.0, 0.0, 0.0, 0.0, 0.0, 0.375, 0.6667, 0.375, 0.6715, 0.375, 0.75, 0.375, 0.75, 0.375, 0.6715, 0.375, 0.6667, 0.375, 0.6667, 0.375, 0.6667, 0.375, 0.6667, 0.375, 0.6667, 0.375, 0.6715, 0.3771, 0.6667, 0.625, 0.6667, 0.625, 0.75, 0.375, 0.75, 0.375, 0.6653, 0.3771, 0.6639, 0.625, 0.6639, 0.625, 0.6667, 0.3771, 0.6667, 0.375, 0.6653, 0.375, 0.6653, 0.375, 0.6653, 0.375, 0.6653, 0.375, 0.6653, 0.375, 0.5833, 0.375, 0.5847, 0.375, 0.6611, 0.375, 0.6611, 0.375, 0.5847, 0.375, 0.5833, 0.375, 0.5833, 0.375, 0.5833, 0.375, 0.5833, 0.375, 0.5833, 0.375, 0.5847, 0.3771, 0.5833, 0.625, 0.5833, 0.625, 0.6611, 0.375, 0.6611, 0.375, 0.5809, 0.3771, 0.5789, 0.625, 0.5789, 0.625, 0.5833, 0.3771, 0.5833, 0.375, 0.5813, 0.375, 0.5809, 0.375, 0.5813, 0.375, 0.5813, 0.375, 0.5809, 0.375, 0.6639, 0.375, 0.6653, 0.375, 0.6653, 0.375, 0.6667, 0.375, 0.6667, 0.375, 0.6639, 0.375, 0.6653, 0.375, 0.6653, 0.375, 0.6653, 0.375, 0.6653, 0.375, 0.6667, 0.375, 0.6715, 0.375, 0.75, 0.375, 0.75, 0.375, 0.6667, 0.375, 0.5789, 0.375, 0.5809, 0.375, 0.5813, 0.375, 0.5833, 0.375, 0.5833, 0.375, 0.5789, 0.375, 0.5813, 0.375, 0.5809, 0.375, 0.5809, 0.375, 0.5813, 0.375, 0.5833, 0.375, 0.5847, 0.375, 0.6611, 0.375, 0.6611, 0.375, 0.5833, 0.375, 0.6611, 0.375, 0.6625, 0.375, 0.6639, 0.375, 0.6639, 0.375, 0.6625, 0.375, 0.6611, 0.375, 0.6639, 0.375, 0.6639, 0.375, 0.6639, 0.375, 0.6639, 0.375, 0.6611, 0.625, 0.6611, 0.625, 0.6639, 0.3771, 0.6639, 0.375, 0.6625, 0.375, 0.6611, 0.375, 0.6625, 0.375, 0.6639, 0.375, 0.6639, 0.375, 0.6611, 0.375, 0.5406, 0.375, 0.5769, 0.375, 0.5789, 0.375, 0.5789, 0.375, 0.5769, 0.375, 0.5406, 0.375, 0.5789, 0.375, 0.5789, 0.375, 0.5789, 0.375, 0.5789, 0.375, 0.5406, 0.625, 0.5406, 0.625, 0.5789, 0.3771, 0.5789, 0.375, 0.5769, 0.375, 0.5406, 0.375, 0.5769, 0.375, 0.5789, 0.375, 0.5789, 0.375, 0.5406, 0.0, 0.0, 0.0, 0.0, 0.0, 0.0, 0.0, 0.0, 0.375, 0.5809, 0.375, 0.5813, 0.375, 0.5833, 0.375, 0.5809, 0.0, 0.0, 0.0, 0.0, 0.0, 0.0, 0.0, 0.0, 0.375, 0.5813, 0.375, 0.5809, 0.375, 0.5809, 0.375, 0.5833, 0.0, 0.0, 0.0, 0.0, 0.0, 0.0, 0.0, 0.0, 0.375, 0.6667, 0.375, 0.6667, 0.375, 0.6667, 0.375, 0.6667, 0.375, 0.6653, 0.375, 0.6653, 0.375, 0.6653, 0.375, 0.6639, 0.375, 0.6653, 0.375, 0.6653, 0.375, 0.6639, 0.375, 0.6653, 0.375, 0.5789, 0.375, 0.5789, 0.375, 0.5789, 0.375, 0.5789, 0.0, 0.0, 0.0, 0.0, 0.0, 0.0, 0.0, 0.0, 0.375, 0.5809, 0.375, 0.5833, 0.375, 0.5833, 0.375, 0.5809, 0.375, 0.6639, 0.375, 0.6653, 0.375, 0.6653, 0.375, 0.6639])
me_cube_001.update()

# ---- objects
ob_cube = bpy.data.objects.new('Cube', me_cube_001)

# ---- transforms, parenting, visibility, modifiers, constraints
ob_cube.location = (0.0, 0.0, 0.0)
ob_cube.scale = (1.0, 3.329, 0.1055)
_m = ob_cube.modifiers.new('Mirror', 'MIRROR')

# ---- collection membership
col_collection.objects.link(ob_cube)

# ---- scene / render settings (as saved in the file)
scene.frame_start = 1; scene.frame_end = 250; scene.frame_set(1)
scene.render.engine = 'BLENDER_EEVEE_NEXT'
bpy.context.view_layer.update()

# ---- added for rendering (the .blend has no active camera and no usable light): camera, sun
cam_auto = bpy.data.cameras.new('AutoCamera')
cam_auto.lens = 50.0
cam_auto.sensor_width = 36.0
cam_auto.clip_end = 1000.0
ob_auto_camera = bpy.data.objects.new('AutoCamera', cam_auto)
scene.collection.objects.link(ob_auto_camera)
ob_auto_camera.location = (6.7909, -8.14909, 4.94693)
ob_auto_camera.rotation_euler = (1.09748, -7.21219e-08, 0.694738)
scene.camera = ob_auto_camera
light_auto_sun = bpy.data.lights.new('AutoSun', 'SUN')
light_auto_sun.energy = 3.0
light_auto_sun.angle = 0.0523599
ob_auto_sun = bpy.data.objects.new('AutoSun', light_auto_sun)
scene.collection.objects.link(ob_auto_sun)
ob_auto_sun.rotation_euler = (0.872665, 0.174533, 0.523599)
bpy.context.view_layer.update()
